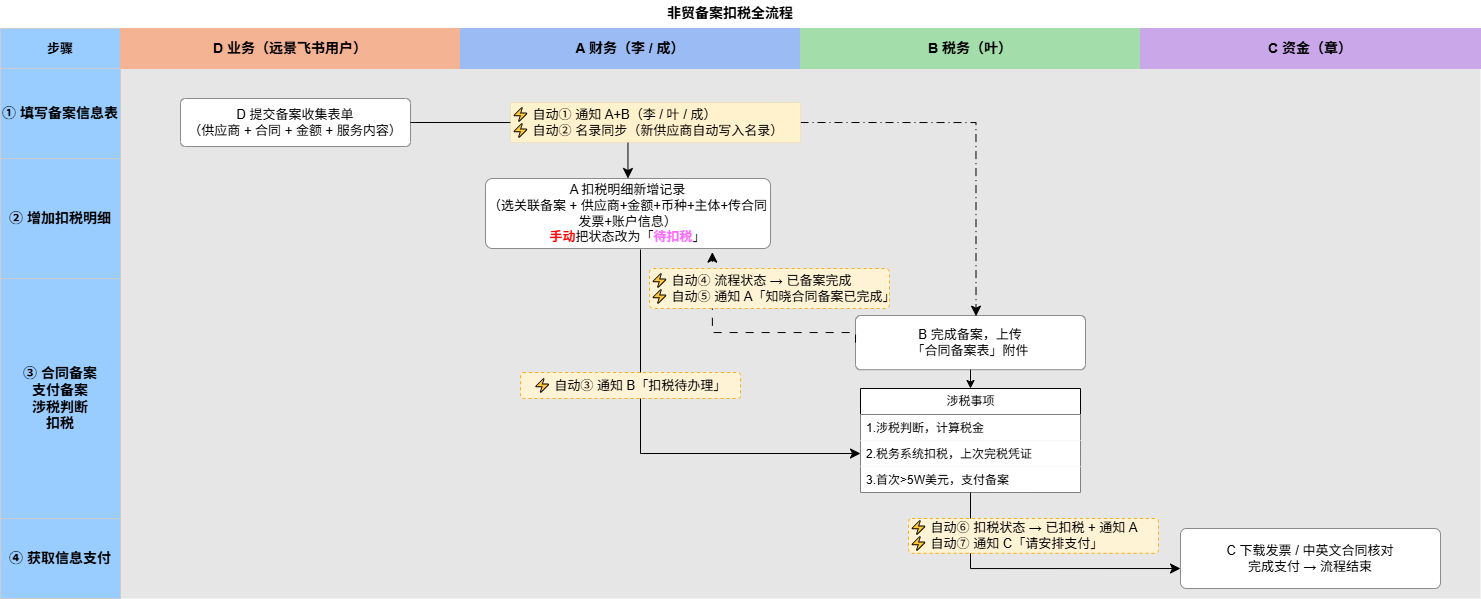

The diagram above was exported from draw.io. Its source (the exported page's mxGraphModel, read from the mxfile embedded in the PNG):
<mxGraphModel dx="1508" dy="1005" grid="1" gridSize="10" guides="1" tooltips="1" connect="1" arrows="1" fold="1" page="1" pageScale="1" pageWidth="1540" pageHeight="800" math="0" shadow="0">
  <root>
    <mxCell id="0" />
    <mxCell id="1" parent="0" />
    <mxCell id="21" parent="1" style="rounded=0;whiteSpace=wrap;html=1;strokeColor=none;fillColor=#E6E6E6;" value="" vertex="1">
      <mxGeometry height="530" width="1360" x="140" y="70" as="geometry" />
    </mxCell>
    <mxCell id="title" parent="1" style="text;html=1;strokeColor=none;fillColor=none;align=center;verticalAlign=middle;whiteSpace=wrap;fontSize=14;fontStyle=1;" value="非贸备案扣税全流程" vertex="1">
      <mxGeometry height="26" width="1460" x="20" y="2" as="geometry" />
    </mxCell>
    <mxCell id="hL" parent="1" style="rounded=0;whiteSpace=wrap;html=1;fillColor=#99CCFF;strokeColor=#CCCCCC;fontSize=13;fontStyle=1;align=center;verticalAlign=middle;" value="步骤" vertex="1">
      <mxGeometry height="40" width="120" x="20" y="30" as="geometry" />
    </mxCell>
    <mxCell id="hD" parent="1" style="rounded=0;whiteSpace=wrap;html=1;fillColor=#F4B393;strokeColor=#F4B393;fontSize=14;fontStyle=1;align=center;verticalAlign=middle;" value="D 业务（远景飞书用户）" vertex="1">
      <mxGeometry height="40" width="340" x="140" y="30" as="geometry" />
    </mxCell>
    <mxCell id="hA" parent="1" style="rounded=0;whiteSpace=wrap;html=1;fillColor=#9BBBF4;strokeColor=#9BBBF4;fontSize=14;fontStyle=1;align=center;verticalAlign=middle;" value="A 财务（李 / 成）" vertex="1">
      <mxGeometry height="40" width="340" x="480" y="30" as="geometry" />
    </mxCell>
    <mxCell id="hB" parent="1" style="rounded=0;whiteSpace=wrap;html=1;fillColor=#A2DDAA;strokeColor=#A2DDAA;fontSize=14;fontStyle=1;align=center;verticalAlign=middle;" value="B 税务（叶）" vertex="1">
      <mxGeometry height="40" width="340" x="820" y="30" as="geometry" />
    </mxCell>
    <mxCell id="hC" parent="1" style="rounded=0;whiteSpace=wrap;html=1;fillColor=#C9A7E8;strokeColor=#C9A7E8;fontSize=14;fontStyle=1;align=center;verticalAlign=middle;" value="C 资金（章）" vertex="1">
      <mxGeometry height="40" width="340" x="1160" y="30" as="geometry" />
    </mxCell>
    <mxCell id="r1L" parent="1" style="rounded=0;whiteSpace=wrap;html=1;fillColor=#99CCFF;strokeColor=#CCCCCC;fontSize=14;align=center;verticalAlign=middle;fontStyle=1" value="① 填写备案信息表" vertex="1">
      <mxGeometry height="90" width="120" x="20" y="70" as="geometry" />
    </mxCell>
    <mxCell id="r2L" parent="1" style="rounded=0;whiteSpace=wrap;html=1;fillColor=#99CCFF;strokeColor=#CCCCCC;fontSize=14;align=center;verticalAlign=middle;fontStyle=1" value="② 增加扣税明细" vertex="1">
      <mxGeometry height="120" width="120" x="20" y="160" as="geometry" />
    </mxCell>
    <mxCell id="r3L" parent="1" style="rounded=0;whiteSpace=wrap;html=1;fillColor=#99CCFF;strokeColor=#CCCCCC;fontSize=14;align=center;verticalAlign=middle;fontStyle=1" value="③ 合同备案&lt;br&gt;支付备案&lt;br&gt;涉税判断&lt;br&gt;扣税" vertex="1">
      <mxGeometry height="240" width="120" x="20" y="280" as="geometry" />
    </mxCell>
    <mxCell id="r4L" parent="1" style="rounded=0;whiteSpace=wrap;html=1;fillColor=#99CCFF;strokeColor=#CCCCCC;fontSize=14;align=center;verticalAlign=middle;fontStyle=1" value="④ 获取信息支付" vertex="1">
      <mxGeometry height="80" width="120" x="20" y="520" as="geometry" />
    </mxCell>
    <mxCell id="r4B" parent="1" style="rounded=1;whiteSpace=wrap;html=1;fillColor=#FFFFFF;strokeColor=#8C8C8C;fontSize=13;align=center;verticalAlign=middle;arcSize=10;" value="B 完成备案，上传&lt;br&gt;「合同备案表」附件" vertex="1">
      <mxGeometry height="54.21" width="230" x="875" y="317" as="geometry" />
    </mxCell>
    <mxCell id="r6A" parent="1" style="rounded=1;whiteSpace=wrap;html=1;fillColor=#FFFFFF;strokeColor=#8C8C8C;fontSize=13;align=center;verticalAlign=middle;arcSize=10;" value="A 扣税明细新增记录&lt;br&gt;（选关联备案 + 供应商+金额+币种+主体+传合同发票+账户信息）&lt;br&gt;&lt;b&gt;&lt;font style=&quot;color: rgb(255, 0, 0);&quot;&gt;手动&lt;/font&gt;&lt;/b&gt;把状态改为「&lt;b&gt;&lt;font style=&quot;color: rgb(255, 102, 255);&quot;&gt;待扣税&lt;/font&gt;&lt;/b&gt;」" vertex="1">
      <mxGeometry height="70" width="285" x="505" y="180" as="geometry" />
    </mxCell>
    <mxCell id="r10C" parent="1" style="rounded=1;whiteSpace=wrap;html=1;fillColor=#FFFFFF;strokeColor=#8C8C8C;fontSize=13;align=center;verticalAlign=middle;arcSize=10;" value="C 下载发票 / 中英文合同核对&lt;br&gt;完成支付 → 流程结束" vertex="1">
      <mxGeometry height="60" width="260" x="1200" y="530" as="geometry" />
    </mxCell>
    <mxCell id="r1D" parent="1" style="rounded=1;whiteSpace=wrap;html=1;fillColor=#FFFFFF;strokeColor=#8C8C8C;fontSize=13;align=center;verticalAlign=middle;arcSize=10;" value="D 提交备案收集表单&lt;br&gt;（供应商 + 合同 + 金额 + 服务内容）" vertex="1">
      <mxGeometry height="48" width="230" x="200" y="100" as="geometry" />
    </mxCell>
    <mxCell id="5" edge="1" parent="1" source="r1D" style="edgeStyle=segmentEdgeStyle;endArrow=classic;html=1;curved=0;rounded=0;endSize=8;startSize=8;exitX=1;exitY=0.5;exitDx=0;exitDy=0;" target="r6A" value="">
      <mxGeometry height="50" relative="1" width="50" as="geometry">
        <mxPoint x="720" y="430" as="sourcePoint" />
        <mxPoint x="770" y="380" as="targetPoint" />
      </mxGeometry>
    </mxCell>
    <mxCell id="8" edge="1" parent="1" source="6" style="edgeStyle=segmentEdgeStyle;endArrow=classic;html=1;curved=0;rounded=0;endSize=8;startSize=8;exitX=1;exitY=0.5;exitDx=0;exitDy=0;entryX=0.524;entryY=0.013;entryDx=0;entryDy=0;entryPerimeter=0;dashed=1;dashPattern=8 4 1 4;" target="r4B" value="">
      <mxGeometry height="50" relative="1" width="50" as="geometry">
        <mxPoint x="647.5" y="124" as="sourcePoint" />
        <mxPoint x="1000" y="300" as="targetPoint" />
      </mxGeometry>
    </mxCell>
    <mxCell id="11" edge="1" parent="1" style="edgeStyle=segmentEdgeStyle;endArrow=classic;html=1;curved=0;rounded=0;endSize=8;startSize=8;exitX=0.75;exitY=1;exitDx=0;exitDy=0;entryX=0.524;entryY=0.013;entryDx=0;entryDy=0;entryPerimeter=0;dashed=1;dashPattern=8 4 1 4;" target="6" value="">
      <mxGeometry height="50" relative="1" width="50" as="geometry">
        <mxPoint x="647.5" y="124" as="sourcePoint" />
        <mxPoint x="997" y="308" as="targetPoint" />
      </mxGeometry>
    </mxCell>
    <mxCell id="6" parent="1" style="text;html=1;whiteSpace=wrap;strokeColor=#d6b656;fillColor=#fff2cc;align=left;verticalAlign=middle;rounded=0;autosize=1;resizable=0;strokeWidth=0;" value="&lt;span style=&quot;font-size: 13px;&quot;&gt;⚡ 自动① 通知 A+B（李 / 叶 / 成）&lt;/span&gt;&lt;br style=&quot;font-size: 13px;&quot;&gt;&lt;span style=&quot;font-size: 13px;&quot;&gt;⚡ 自动② 名录同步（新供应商自动写入名录）&lt;/span&gt;" vertex="1">
      <mxGeometry height="40" width="290" x="530" y="104" as="geometry" />
    </mxCell>
    <mxCell id="12" parent="1" style="swimlane;fontStyle=0;childLayout=stackLayout;horizontal=1;startSize=26;fillColor=default;horizontalStack=0;resizeParent=1;resizeParentMax=0;resizeLast=0;collapsible=1;marginBottom=0;html=1;" value="涉税事项" vertex="1">
      <mxGeometry height="104" width="220" x="880" y="390" as="geometry" />
    </mxCell>
    <mxCell id="13" parent="12" style="text;strokeColor=none;fillColor=default;align=left;verticalAlign=top;spacingLeft=4;spacingRight=4;overflow=hidden;rotatable=0;points=[[0,0.5],[1,0.5]];portConstraint=eastwest;whiteSpace=wrap;html=1;" value="1.涉税判断，计算税金" vertex="1">
      <mxGeometry height="26" width="220" y="26" as="geometry" />
    </mxCell>
    <mxCell id="14" parent="12" style="text;strokeColor=none;fillColor=default;align=left;verticalAlign=top;spacingLeft=4;spacingRight=4;overflow=hidden;rotatable=0;points=[[0,0.5],[1,0.5]];portConstraint=eastwest;whiteSpace=wrap;html=1;" value="2.税务系统扣税，上次完税凭证" vertex="1">
      <mxGeometry height="26" width="220" y="52" as="geometry" />
    </mxCell>
    <mxCell id="15" parent="12" style="text;strokeColor=none;fillColor=default;align=left;verticalAlign=top;spacingLeft=4;spacingRight=4;overflow=hidden;rotatable=0;points=[[0,0.5],[1,0.5]];portConstraint=eastwest;whiteSpace=wrap;html=1;" value="3.首次&amp;gt;5W美元，支付备案" vertex="1">
      <mxGeometry height="26" width="220" y="78" as="geometry" />
    </mxCell>
    <mxCell id="16" edge="1" parent="1" style="edgeStyle=segmentEdgeStyle;endArrow=classic;html=1;curved=0;rounded=0;endSize=8;startSize=8;entryX=0;entryY=0.5;entryDx=0;entryDy=0;" value="">
      <mxGeometry height="50" relative="1" width="50" as="geometry">
        <Array as="points">
          <mxPoint x="660" y="455" />
        </Array>
        <mxPoint x="660" y="251" as="sourcePoint" />
        <mxPoint x="880" y="455" as="targetPoint" />
      </mxGeometry>
    </mxCell>
    <mxCell id="18" edge="1" parent="1" source="r4B" style="edgeStyle=segmentEdgeStyle;endArrow=classic;html=1;curved=0;rounded=0;endSize=8;startSize=8;exitX=0;exitY=0.5;exitDx=0;exitDy=0;entryX=0.796;entryY=1.052;entryDx=0;entryDy=0;entryPerimeter=0;dashed=1;dashPattern=8 8;" target="r6A" value="">
      <mxGeometry height="50" relative="1" width="50" as="geometry">
        <Array as="points">
          <mxPoint x="732" y="334" />
        </Array>
        <mxPoint x="680" y="430" as="sourcePoint" />
        <mxPoint x="730" y="380" as="targetPoint" />
      </mxGeometry>
    </mxCell>
    <mxCell id="19" edge="1" parent="1" source="12" style="edgeStyle=segmentEdgeStyle;endArrow=classic;html=1;curved=0;rounded=0;endSize=8;startSize=8;exitX=0.5;exitY=1;exitDx=0;exitDy=0;entryX=0;entryY=0.667;entryDx=0;entryDy=0;entryPerimeter=0;" target="r10C" value="">
      <mxGeometry height="50" relative="1" width="50" as="geometry">
        <Array as="points">
          <mxPoint x="990" y="570" />
        </Array>
        <mxPoint x="970" y="595" as="sourcePoint" />
        <mxPoint x="1190" y="570" as="targetPoint" />
      </mxGeometry>
    </mxCell>
    <mxCell id="20" edge="1" parent="1" source="r4B" style="endArrow=classic;html=1;rounded=0;exitX=0.5;exitY=1;exitDx=0;exitDy=0;" target="12" value="">
      <mxGeometry height="50" relative="1" width="50" as="geometry">
        <mxPoint x="750" y="450" as="sourcePoint" />
        <mxPoint x="800" y="400" as="targetPoint" />
      </mxGeometry>
    </mxCell>
    <mxCell id="r5A" parent="1" style="rounded=1;whiteSpace=wrap;html=1;fillColor=#FFF3D6;strokeColor=#FAAD14;dashed=1;fontSize=13;align=left;verticalAlign=middle;arcSize=10;" value="⚡ 自动④ 流程状态 → 已备案完成&lt;br&gt;⚡ 自动&lt;span style=&quot;text-align: center;&quot;&gt;⑤&amp;nbsp;&lt;/span&gt;通知 A「知晓合同备案已完成」" vertex="1">
      <mxGeometry height="40" width="240" x="669" y="270" as="geometry" />
    </mxCell>
    <mxCell id="r7A" parent="1" style="rounded=1;whiteSpace=wrap;html=1;fillColor=#FFF3D6;strokeColor=#FAAD14;dashed=1;fontSize=13;align=center;verticalAlign=middle;arcSize=10;" value="⚡ 自动&lt;span style=&quot;text-align: left;&quot;&gt;③&lt;/span&gt;&amp;nbsp;通知 B「扣税待办理」" vertex="1">
      <mxGeometry height="26" width="220" x="540" y="374" as="geometry" />
    </mxCell>
    <mxCell id="r9A" parent="1" style="rounded=1;whiteSpace=wrap;html=1;fillColor=#FFF3D6;strokeColor=#FAAD14;dashed=1;fontSize=13;align=left;verticalAlign=middle;arcSize=10;" value="⚡ 自动⑥ 扣税状态 → 已扣税 + 通知 A&lt;br&gt;⚡ 自动⑦ 通知 C「请安排支付」" vertex="1">
      <mxGeometry height="34.79" width="250" x="928" y="520" as="geometry" />
    </mxCell>
  </root>
</mxGraphModel>